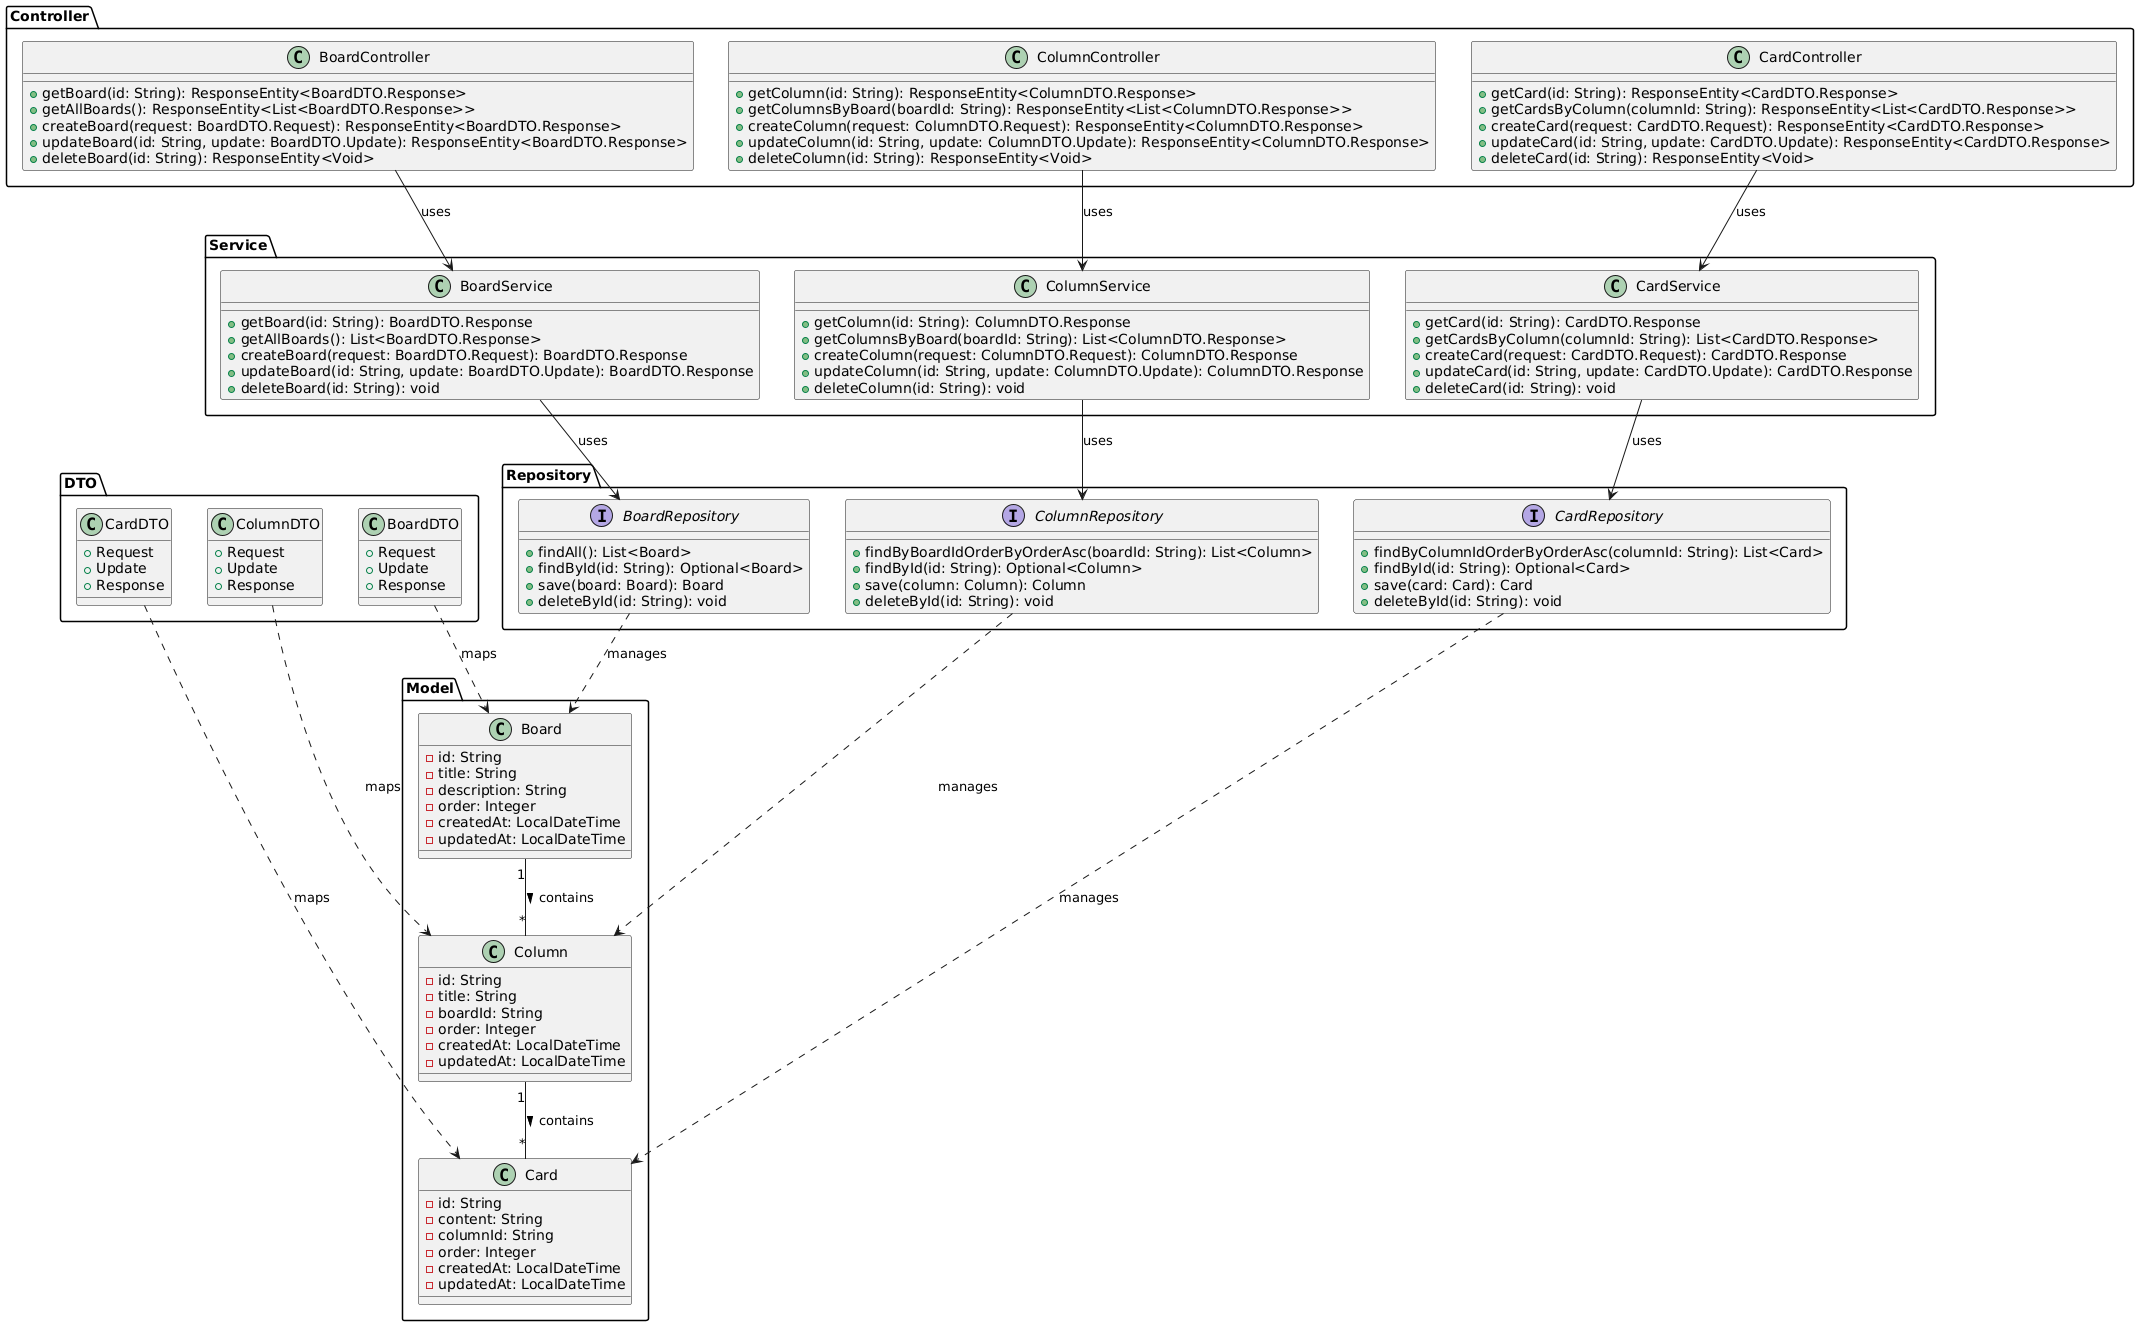

The diagram above was rendered by PlantUML. Its source (embedded in the PNG):
@startuml
package "Model" {
  class Board {
    - id: String
    - title: String
    - description: String
    - order: Integer
    - createdAt: LocalDateTime
    - updatedAt: LocalDateTime
  }

  class Column {
    - id: String
    - title: String
    - boardId: String
    - order: Integer
    - createdAt: LocalDateTime
    - updatedAt: LocalDateTime
  }

  class Card {
    - id: String
    - content: String
    - columnId: String
    - order: Integer
    - createdAt: LocalDateTime
    - updatedAt: LocalDateTime
  }
}

package "DTO" {
  class BoardDTO {
    + Request
    + Update
    + Response
  }

  class ColumnDTO {
    + Request
    + Update
    + Response
  }

  class CardDTO {
    + Request
    + Update
    + Response
  }
}

package "Repository" {
  interface BoardRepository {
    + findAll(): List<Board>
    + findById(id: String): Optional<Board>
    + save(board: Board): Board
    + deleteById(id: String): void
  }

  interface ColumnRepository {
    + findByBoardIdOrderByOrderAsc(boardId: String): List<Column>
    + findById(id: String): Optional<Column>
    + save(column: Column): Column
    + deleteById(id: String): void
  }

  interface CardRepository {
    + findByColumnIdOrderByOrderAsc(columnId: String): List<Card>
    + findById(id: String): Optional<Card>
    + save(card: Card): Card
    + deleteById(id: String): void
  }
}

package "Service" {
  class BoardService {
    + getBoard(id: String): BoardDTO.Response
    + getAllBoards(): List<BoardDTO.Response>
    + createBoard(request: BoardDTO.Request): BoardDTO.Response
    + updateBoard(id: String, update: BoardDTO.Update): BoardDTO.Response
    + deleteBoard(id: String): void
  }

  class ColumnService {
    + getColumn(id: String): ColumnDTO.Response
    + getColumnsByBoard(boardId: String): List<ColumnDTO.Response>
    + createColumn(request: ColumnDTO.Request): ColumnDTO.Response
    + updateColumn(id: String, update: ColumnDTO.Update): ColumnDTO.Response
    + deleteColumn(id: String): void
  }

  class CardService {
    + getCard(id: String): CardDTO.Response
    + getCardsByColumn(columnId: String): List<CardDTO.Response>
    + createCard(request: CardDTO.Request): CardDTO.Response
    + updateCard(id: String, update: CardDTO.Update): CardDTO.Response
    + deleteCard(id: String): void
  }
}

package "Controller" {
  class BoardController {
    + getBoard(id: String): ResponseEntity<BoardDTO.Response>
    + getAllBoards(): ResponseEntity<List<BoardDTO.Response>>
    + createBoard(request: BoardDTO.Request): ResponseEntity<BoardDTO.Response>
    + updateBoard(id: String, update: BoardDTO.Update): ResponseEntity<BoardDTO.Response>
    + deleteBoard(id: String): ResponseEntity<Void>
  }

  class ColumnController {
    + getColumn(id: String): ResponseEntity<ColumnDTO.Response>
    + getColumnsByBoard(boardId: String): ResponseEntity<List<ColumnDTO.Response>>
    + createColumn(request: ColumnDTO.Request): ResponseEntity<ColumnDTO.Response>
    + updateColumn(id: String, update: ColumnDTO.Update): ResponseEntity<ColumnDTO.Response>
    + deleteColumn(id: String): ResponseEntity<Void>
  }

  class CardController {
    + getCard(id: String): ResponseEntity<CardDTO.Response>
    + getCardsByColumn(columnId: String): ResponseEntity<List<CardDTO.Response>>
    + createCard(request: CardDTO.Request): ResponseEntity<CardDTO.Response>
    + updateCard(id: String, update: CardDTO.Update): ResponseEntity<CardDTO.Response>
    + deleteCard(id: String): ResponseEntity<Void>
  }
}

' Relationships
Board "1" -- "*" Column : contains >
Column "1" -- "*" Card : contains >

BoardRepository ..> Board : manages
ColumnRepository ..> Column : manages
CardRepository ..> Card : manages

BoardService --> BoardRepository : uses
ColumnService --> ColumnRepository : uses
CardService --> CardRepository : uses

BoardController --> BoardService : uses
ColumnController --> ColumnService : uses
CardController --> CardService : uses

BoardDTO ..> Board : maps
ColumnDTO ..> Column : maps
CardDTO ..> Card : maps
@enduml